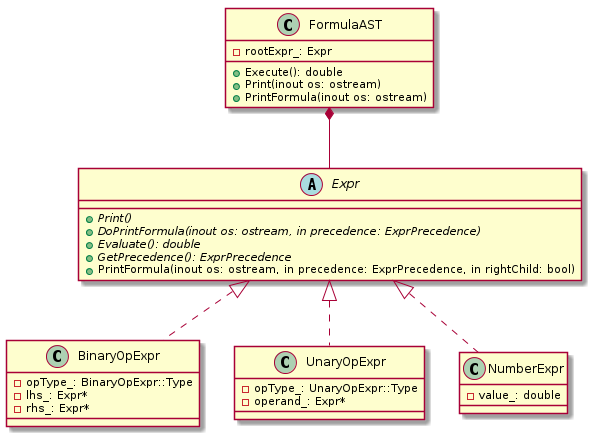

The diagram above was rendered by PlantUML. Its source (embedded in the PNG):
@startuml

abstract class Expr {
    +{abstract} Print()
    +{abstract} DoPrintFormula(inout os: ostream, in precedence: ExprPrecedence)
    +{abstract} Evaluate(): double
    +{abstract} GetPrecedence(): ExprPrecedence
    +PrintFormula(inout os: ostream, in precedence: ExprPrecedence, in rightChild: bool)
}

class BinaryOpExpr {
    -opType_: BinaryOpExpr::Type
    -lhs_: Expr*
    -rhs_: Expr*
}

class UnaryOpExpr {
    -opType_: UnaryOpExpr::Type
    -operand_: Expr*
}

class NumberExpr {
    -value_: double
}

class BinaryOpExpr implements Expr
class UnaryOpExpr implements Expr
class NumberExpr implements Expr


class FormulaAST {
    +Execute(): double
    +Print(inout os: ostream)
    +PrintFormula(inout os: ostream)
    -rootExpr_: Expr
}

FormulaAST *-- Expr

@enduml